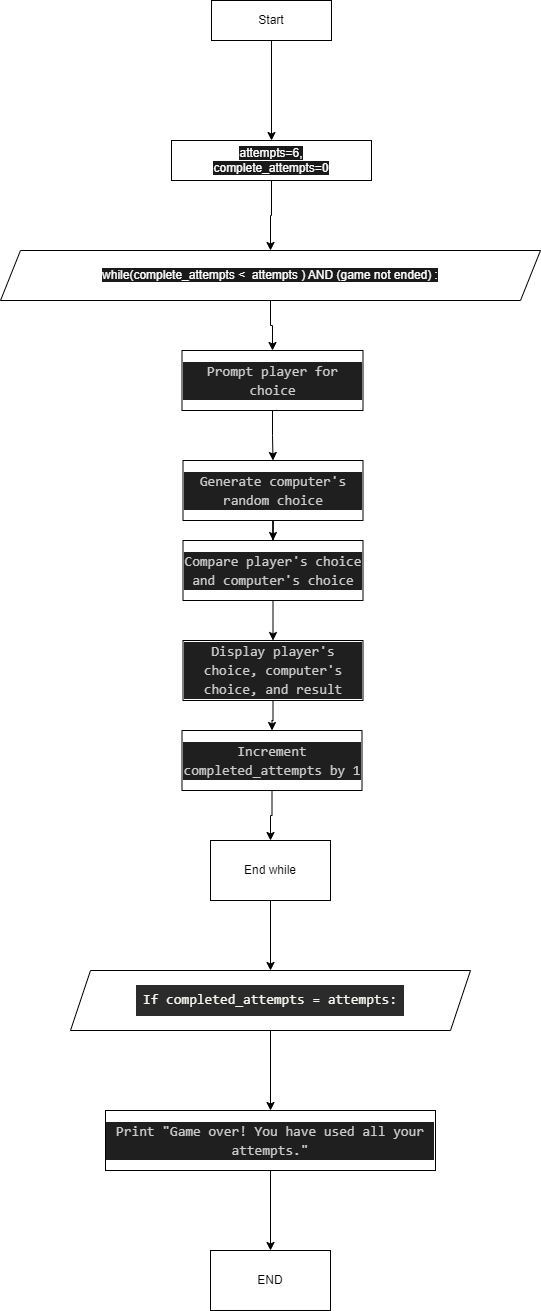

The diagram above was exported from draw.io. Its source (the exported page's mxGraphModel, read from the mxfile embedded in the PNG):
<mxGraphModel dx="1114" dy="610" grid="1" gridSize="10" guides="1" tooltips="1" connect="1" arrows="1" fold="1" page="1" pageScale="1" pageWidth="827" pageHeight="1169" background="#ffffff" math="0" shadow="0">
  <root>
    <mxCell id="0" />
    <mxCell id="1" parent="0" />
    <mxCell id="RbtQYPl-iqr_fDbYz2Hz-3" value="" style="edgeStyle=orthogonalEdgeStyle;rounded=0;orthogonalLoop=1;jettySize=auto;html=1;" edge="1" parent="1" source="RbtQYPl-iqr_fDbYz2Hz-1" target="RbtQYPl-iqr_fDbYz2Hz-2">
      <mxGeometry relative="1" as="geometry" />
    </mxCell>
    <mxCell id="RbtQYPl-iqr_fDbYz2Hz-1" value="Start" style="rounded=0;whiteSpace=wrap;html=1;" vertex="1" parent="1">
      <mxGeometry x="330" y="20" width="120" height="40" as="geometry" />
    </mxCell>
    <mxCell id="RbtQYPl-iqr_fDbYz2Hz-6" value="" style="edgeStyle=orthogonalEdgeStyle;rounded=0;orthogonalLoop=1;jettySize=auto;html=1;" edge="1" parent="1" source="RbtQYPl-iqr_fDbYz2Hz-2" target="RbtQYPl-iqr_fDbYz2Hz-5">
      <mxGeometry relative="1" as="geometry" />
    </mxCell>
    <mxCell id="RbtQYPl-iqr_fDbYz2Hz-2" value="&lt;font style=&quot;background-color: rgb(26, 26, 26);&quot; color=&quot;#ffffff&quot;&gt;attempts=6,&lt;br&gt;complete_attempts=0&lt;/font&gt;" style="rounded=0;whiteSpace=wrap;html=1;" vertex="1" parent="1">
      <mxGeometry x="290" y="160" width="200" height="40" as="geometry" />
    </mxCell>
    <mxCell id="RbtQYPl-iqr_fDbYz2Hz-8" value="" style="edgeStyle=orthogonalEdgeStyle;rounded=0;orthogonalLoop=1;jettySize=auto;html=1;" edge="1" parent="1" source="RbtQYPl-iqr_fDbYz2Hz-5" target="RbtQYPl-iqr_fDbYz2Hz-7">
      <mxGeometry relative="1" as="geometry" />
    </mxCell>
    <mxCell id="RbtQYPl-iqr_fDbYz2Hz-5" value="&lt;span style=&quot;background-color: rgb(26, 26, 26);&quot;&gt;&lt;font color=&quot;#ffffff&quot;&gt;while(complete_attempts &amp;lt;&amp;nbsp; attempts&amp;nbsp;) AND (game not ended) :&lt;/font&gt;&lt;/span&gt;" style="shape=parallelogram;perimeter=parallelogramPerimeter;whiteSpace=wrap;html=1;fixedSize=1;rounded=0;" vertex="1" parent="1">
      <mxGeometry x="119" y="270" width="540" height="50" as="geometry" />
    </mxCell>
    <mxCell id="RbtQYPl-iqr_fDbYz2Hz-12" value="" style="edgeStyle=orthogonalEdgeStyle;rounded=0;orthogonalLoop=1;jettySize=auto;html=1;" edge="1" parent="1" source="RbtQYPl-iqr_fDbYz2Hz-7" target="RbtQYPl-iqr_fDbYz2Hz-11">
      <mxGeometry relative="1" as="geometry" />
    </mxCell>
    <mxCell id="RbtQYPl-iqr_fDbYz2Hz-7" value="&lt;div style=&quot;color: rgb(204, 204, 204); background-color: rgb(31, 31, 31); font-family: Consolas, &amp;quot;Courier New&amp;quot;, monospace; font-size: 14px; line-height: 19px;&quot;&gt;Prompt player for choice&lt;/div&gt;" style="whiteSpace=wrap;html=1;rounded=0;" vertex="1" parent="1">
      <mxGeometry x="300.5" y="370" width="181" height="60" as="geometry" />
    </mxCell>
    <mxCell id="RbtQYPl-iqr_fDbYz2Hz-13" style="edgeStyle=orthogonalEdgeStyle;rounded=0;orthogonalLoop=1;jettySize=auto;html=1;exitX=0.5;exitY=0;exitDx=0;exitDy=0;" edge="1" parent="1" source="RbtQYPl-iqr_fDbYz2Hz-11">
      <mxGeometry relative="1" as="geometry">
        <mxPoint x="391" y="490" as="targetPoint" />
      </mxGeometry>
    </mxCell>
    <mxCell id="RbtQYPl-iqr_fDbYz2Hz-20" value="" style="edgeStyle=orthogonalEdgeStyle;rounded=0;orthogonalLoop=1;jettySize=auto;html=1;" edge="1" parent="1" source="RbtQYPl-iqr_fDbYz2Hz-11" target="RbtQYPl-iqr_fDbYz2Hz-18">
      <mxGeometry relative="1" as="geometry" />
    </mxCell>
    <mxCell id="RbtQYPl-iqr_fDbYz2Hz-11" value="&lt;div style=&quot;color: rgb(204, 204, 204); background-color: rgb(31, 31, 31); font-family: Consolas, &amp;quot;Courier New&amp;quot;, monospace; font-size: 14px; line-height: 19px;&quot;&gt;Generate computer's random choice&lt;/div&gt;" style="whiteSpace=wrap;html=1;rounded=0;" vertex="1" parent="1">
      <mxGeometry x="301.5" y="480" width="180" height="60" as="geometry" />
    </mxCell>
    <mxCell id="RbtQYPl-iqr_fDbYz2Hz-21" value="" style="edgeStyle=orthogonalEdgeStyle;rounded=0;orthogonalLoop=1;jettySize=auto;html=1;" edge="1" parent="1" source="RbtQYPl-iqr_fDbYz2Hz-18" target="RbtQYPl-iqr_fDbYz2Hz-19">
      <mxGeometry relative="1" as="geometry" />
    </mxCell>
    <mxCell id="RbtQYPl-iqr_fDbYz2Hz-18" value="&lt;div style=&quot;color: rgb(204, 204, 204); background-color: rgb(31, 31, 31); font-family: Consolas, &amp;quot;Courier New&amp;quot;, monospace; font-size: 14px; line-height: 19px;&quot;&gt;&lt;div style=&quot;line-height: 19px;&quot;&gt;Compare player's choice and computer's choice &lt;/div&gt;&lt;/div&gt;" style="whiteSpace=wrap;html=1;rounded=0;" vertex="1" parent="1">
      <mxGeometry x="301.5" y="560" width="180" height="60" as="geometry" />
    </mxCell>
    <mxCell id="RbtQYPl-iqr_fDbYz2Hz-23" value="" style="edgeStyle=orthogonalEdgeStyle;rounded=0;orthogonalLoop=1;jettySize=auto;html=1;" edge="1" parent="1" source="RbtQYPl-iqr_fDbYz2Hz-19" target="RbtQYPl-iqr_fDbYz2Hz-22">
      <mxGeometry relative="1" as="geometry" />
    </mxCell>
    <mxCell id="RbtQYPl-iqr_fDbYz2Hz-19" value="&lt;div style=&quot;color: rgb(204, 204, 204); background-color: rgb(31, 31, 31); font-family: Consolas, &amp;quot;Courier New&amp;quot;, monospace; font-size: 14px; line-height: 19px;&quot;&gt;&lt;div style=&quot;line-height: 19px;&quot;&gt;&lt;div style=&quot;line-height: 19px;&quot;&gt;Display player's choice, computer's choice, and result &lt;/div&gt;&lt;/div&gt;&lt;/div&gt;" style="whiteSpace=wrap;html=1;rounded=0;" vertex="1" parent="1">
      <mxGeometry x="301.5" y="660" width="180" height="60" as="geometry" />
    </mxCell>
    <mxCell id="RbtQYPl-iqr_fDbYz2Hz-25" value="" style="edgeStyle=orthogonalEdgeStyle;rounded=0;orthogonalLoop=1;jettySize=auto;html=1;" edge="1" parent="1" source="RbtQYPl-iqr_fDbYz2Hz-22" target="RbtQYPl-iqr_fDbYz2Hz-24">
      <mxGeometry relative="1" as="geometry" />
    </mxCell>
    <mxCell id="RbtQYPl-iqr_fDbYz2Hz-22" value="&lt;div style=&quot;color: rgb(204, 204, 204); background-color: rgb(31, 31, 31); font-family: Consolas, &amp;quot;Courier New&amp;quot;, monospace; font-size: 14px; line-height: 19px;&quot;&gt;&lt;div style=&quot;line-height: 19px;&quot;&gt;&lt;div style=&quot;line-height: 19px;&quot;&gt;&lt;div style=&quot;line-height: 19px;&quot;&gt;Increment completed_attempts by 1 &lt;/div&gt;&lt;/div&gt;&lt;/div&gt;&lt;/div&gt;" style="whiteSpace=wrap;html=1;rounded=0;" vertex="1" parent="1">
      <mxGeometry x="300.5" y="750" width="180" height="60" as="geometry" />
    </mxCell>
    <mxCell id="RbtQYPl-iqr_fDbYz2Hz-27" value="" style="edgeStyle=orthogonalEdgeStyle;rounded=0;orthogonalLoop=1;jettySize=auto;html=1;" edge="1" parent="1" source="RbtQYPl-iqr_fDbYz2Hz-24" target="RbtQYPl-iqr_fDbYz2Hz-26">
      <mxGeometry relative="1" as="geometry" />
    </mxCell>
    <mxCell id="RbtQYPl-iqr_fDbYz2Hz-24" value="End while" style="whiteSpace=wrap;html=1;rounded=0;" vertex="1" parent="1">
      <mxGeometry x="329" y="860" width="120" height="60" as="geometry" />
    </mxCell>
    <mxCell id="RbtQYPl-iqr_fDbYz2Hz-29" value="" style="edgeStyle=orthogonalEdgeStyle;rounded=0;orthogonalLoop=1;jettySize=auto;html=1;" edge="1" parent="1" source="RbtQYPl-iqr_fDbYz2Hz-26" target="RbtQYPl-iqr_fDbYz2Hz-28">
      <mxGeometry relative="1" as="geometry" />
    </mxCell>
    <mxCell id="RbtQYPl-iqr_fDbYz2Hz-26" value="&lt;pre style=&quot;margin-top: 0px; margin-bottom: 0px; border-radius: 0 0 var(--pdl-sizing-radius-lg) var(--pdl-sizing-radius-lg); font-size: 14px; padding: 0.5em; background: rgb(43, 43, 43); overflow-x: auto; text-align: start; color: rgb(248, 248, 242);&quot; class=&quot;MarkdownCodeBlock_preTag__dDgT9&quot;&gt;&lt;code style=&quot;background-color: transparent; padding: 0px; font-family: Consolas, monaco, monospace; word-break: break-all;&quot; class=&quot;MarkdownCodeBlock_codeTag__ipdCC&quot;&gt;If completed_attempts = attempts:&lt;/code&gt;&lt;/pre&gt;" style="shape=parallelogram;perimeter=parallelogramPerimeter;whiteSpace=wrap;html=1;fixedSize=1;rounded=0;" vertex="1" parent="1">
      <mxGeometry x="189" y="990" width="400" height="60" as="geometry" />
    </mxCell>
    <mxCell id="RbtQYPl-iqr_fDbYz2Hz-31" value="" style="edgeStyle=orthogonalEdgeStyle;rounded=0;orthogonalLoop=1;jettySize=auto;html=1;" edge="1" parent="1" source="RbtQYPl-iqr_fDbYz2Hz-28" target="RbtQYPl-iqr_fDbYz2Hz-30">
      <mxGeometry relative="1" as="geometry" />
    </mxCell>
    <mxCell id="RbtQYPl-iqr_fDbYz2Hz-28" value="&lt;div style=&quot;color: rgb(204, 204, 204); background-color: rgb(31, 31, 31); font-family: Consolas, &amp;quot;Courier New&amp;quot;, monospace; font-size: 14px; line-height: 19px;&quot;&gt;Print &quot;Game over! You have used all your attempts.&quot; &lt;/div&gt;" style="whiteSpace=wrap;html=1;rounded=0;" vertex="1" parent="1">
      <mxGeometry x="224" y="1130" width="330" height="60" as="geometry" />
    </mxCell>
    <mxCell id="RbtQYPl-iqr_fDbYz2Hz-30" value="END" style="whiteSpace=wrap;html=1;rounded=0;" vertex="1" parent="1">
      <mxGeometry x="329" y="1270" width="120" height="60" as="geometry" />
    </mxCell>
  </root>
</mxGraphModel>